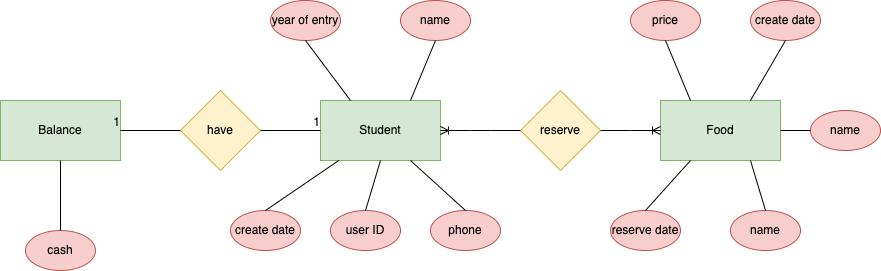

The diagram above was exported from draw.io. Its source (the exported page's mxGraphModel, read from the mxfile embedded in the PNG):
<mxGraphModel dx="993" dy="585" grid="1" gridSize="10" guides="1" tooltips="1" connect="1" arrows="1" fold="1" page="1" pageScale="1" pageWidth="850" pageHeight="1100" math="0" shadow="0">
  <root>
    <mxCell id="0" />
    <mxCell id="1" parent="0" />
    <mxCell id="K9MGkrHRynJefeGoBfYG-1" value="Balance" style="rounded=0;whiteSpace=wrap;html=1;fillColor=#d5e8d4;strokeColor=#82b366;" vertex="1" parent="1">
      <mxGeometry x="40" y="200" width="120" height="60" as="geometry" />
    </mxCell>
    <mxCell id="K9MGkrHRynJefeGoBfYG-2" value="Student" style="rounded=0;whiteSpace=wrap;html=1;fillColor=#d5e8d4;strokeColor=#82b366;" vertex="1" parent="1">
      <mxGeometry x="360" y="200" width="120" height="60" as="geometry" />
    </mxCell>
    <mxCell id="K9MGkrHRynJefeGoBfYG-3" value="Food" style="rounded=0;whiteSpace=wrap;html=1;fillColor=#d5e8d4;strokeColor=#82b366;" vertex="1" parent="1">
      <mxGeometry x="700" y="200" width="120" height="60" as="geometry" />
    </mxCell>
    <mxCell id="K9MGkrHRynJefeGoBfYG-4" value="have" style="rhombus;whiteSpace=wrap;html=1;fillColor=#fff2cc;strokeColor=#d6b656;" vertex="1" parent="1">
      <mxGeometry x="220" y="190" width="80" height="80" as="geometry" />
    </mxCell>
    <mxCell id="K9MGkrHRynJefeGoBfYG-5" value="reserve" style="rhombus;whiteSpace=wrap;html=1;fillColor=#fff2cc;strokeColor=#d6b656;" vertex="1" parent="1">
      <mxGeometry x="560" y="190" width="80" height="80" as="geometry" />
    </mxCell>
    <mxCell id="K9MGkrHRynJefeGoBfYG-15" value="" style="endArrow=none;html=1;rounded=0;entryX=1;entryY=0.5;entryDx=0;entryDy=0;exitX=0;exitY=0.5;exitDx=0;exitDy=0;" edge="1" parent="1" source="K9MGkrHRynJefeGoBfYG-4" target="K9MGkrHRynJefeGoBfYG-1">
      <mxGeometry relative="1" as="geometry">
        <mxPoint x="330" y="260" as="sourcePoint" />
        <mxPoint x="490" y="260" as="targetPoint" />
      </mxGeometry>
    </mxCell>
    <mxCell id="K9MGkrHRynJefeGoBfYG-16" value="1" style="resizable=0;html=1;align=right;verticalAlign=bottom;" connectable="0" vertex="1" parent="K9MGkrHRynJefeGoBfYG-15">
      <mxGeometry x="1" relative="1" as="geometry" />
    </mxCell>
    <mxCell id="K9MGkrHRynJefeGoBfYG-17" value="" style="endArrow=none;html=1;rounded=0;entryX=0;entryY=0.5;entryDx=0;entryDy=0;exitX=1;exitY=0.5;exitDx=0;exitDy=0;" edge="1" parent="1" source="K9MGkrHRynJefeGoBfYG-4" target="K9MGkrHRynJefeGoBfYG-2">
      <mxGeometry relative="1" as="geometry">
        <mxPoint x="290" y="130" as="sourcePoint" />
        <mxPoint x="210" y="130" as="targetPoint" />
      </mxGeometry>
    </mxCell>
    <mxCell id="K9MGkrHRynJefeGoBfYG-18" value="1" style="resizable=0;html=1;align=right;verticalAlign=bottom;" connectable="0" vertex="1" parent="K9MGkrHRynJefeGoBfYG-17">
      <mxGeometry x="1" relative="1" as="geometry" />
    </mxCell>
    <mxCell id="K9MGkrHRynJefeGoBfYG-20" value="" style="edgeStyle=entityRelationEdgeStyle;fontSize=12;html=1;endArrow=ERoneToMany;rounded=0;exitX=1;exitY=0.5;exitDx=0;exitDy=0;entryX=0;entryY=0.5;entryDx=0;entryDy=0;" edge="1" parent="1" source="K9MGkrHRynJefeGoBfYG-5" target="K9MGkrHRynJefeGoBfYG-3">
      <mxGeometry width="100" height="100" relative="1" as="geometry">
        <mxPoint x="680" y="119" as="sourcePoint" />
        <mxPoint x="720" y="119" as="targetPoint" />
      </mxGeometry>
    </mxCell>
    <mxCell id="K9MGkrHRynJefeGoBfYG-21" value="" style="edgeStyle=entityRelationEdgeStyle;fontSize=12;html=1;endArrow=ERoneToMany;rounded=0;entryX=1;entryY=0.5;entryDx=0;entryDy=0;exitX=0;exitY=0.5;exitDx=0;exitDy=0;" edge="1" parent="1" source="K9MGkrHRynJefeGoBfYG-5" target="K9MGkrHRynJefeGoBfYG-2">
      <mxGeometry width="100" height="100" relative="1" as="geometry">
        <mxPoint x="590" y="220" as="sourcePoint" />
        <mxPoint x="630" y="220" as="targetPoint" />
      </mxGeometry>
    </mxCell>
    <mxCell id="K9MGkrHRynJefeGoBfYG-22" value="cash" style="ellipse;whiteSpace=wrap;html=1;fillColor=#f8cecc;strokeColor=#b85450;" vertex="1" parent="1">
      <mxGeometry x="65" y="330" width="70" height="40" as="geometry" />
    </mxCell>
    <mxCell id="K9MGkrHRynJefeGoBfYG-23" value="create date" style="ellipse;whiteSpace=wrap;html=1;fillColor=#f8cecc;strokeColor=#b85450;" vertex="1" parent="1">
      <mxGeometry x="270" y="310" width="70" height="40" as="geometry" />
    </mxCell>
    <mxCell id="K9MGkrHRynJefeGoBfYG-24" value="" style="endArrow=none;html=1;rounded=0;exitX=0.5;exitY=0;exitDx=0;exitDy=0;entryX=0.5;entryY=1;entryDx=0;entryDy=0;" edge="1" parent="1" source="K9MGkrHRynJefeGoBfYG-22" target="K9MGkrHRynJefeGoBfYG-1">
      <mxGeometry width="50" height="50" relative="1" as="geometry">
        <mxPoint x="330" y="290" as="sourcePoint" />
        <mxPoint x="380" y="240" as="targetPoint" />
      </mxGeometry>
    </mxCell>
    <mxCell id="K9MGkrHRynJefeGoBfYG-25" value="user ID" style="ellipse;whiteSpace=wrap;html=1;fillColor=#f8cecc;strokeColor=#b85450;" vertex="1" parent="1">
      <mxGeometry x="370" y="310" width="70" height="40" as="geometry" />
    </mxCell>
    <mxCell id="K9MGkrHRynJefeGoBfYG-26" value="name" style="ellipse;whiteSpace=wrap;html=1;fillColor=#f8cecc;strokeColor=#b85450;" vertex="1" parent="1">
      <mxGeometry x="440" y="100" width="70" height="40" as="geometry" />
    </mxCell>
    <mxCell id="K9MGkrHRynJefeGoBfYG-27" value="year of entry" style="ellipse;whiteSpace=wrap;html=1;fillColor=#f8cecc;strokeColor=#b85450;" vertex="1" parent="1">
      <mxGeometry x="310" y="100" width="70" height="40" as="geometry" />
    </mxCell>
    <mxCell id="K9MGkrHRynJefeGoBfYG-28" value="phone" style="ellipse;whiteSpace=wrap;html=1;fillColor=#f8cecc;strokeColor=#b85450;" vertex="1" parent="1">
      <mxGeometry x="470" y="310" width="70" height="40" as="geometry" />
    </mxCell>
    <mxCell id="K9MGkrHRynJefeGoBfYG-29" value="price" style="ellipse;whiteSpace=wrap;html=1;fillColor=#f8cecc;strokeColor=#b85450;" vertex="1" parent="1">
      <mxGeometry x="670" y="100" width="70" height="40" as="geometry" />
    </mxCell>
    <mxCell id="K9MGkrHRynJefeGoBfYG-30" value="reserve date" style="ellipse;whiteSpace=wrap;html=1;fillColor=#f8cecc;strokeColor=#b85450;" vertex="1" parent="1">
      <mxGeometry x="650" y="310" width="70" height="40" as="geometry" />
    </mxCell>
    <mxCell id="K9MGkrHRynJefeGoBfYG-31" value="name" style="ellipse;whiteSpace=wrap;html=1;fillColor=#f8cecc;strokeColor=#b85450;" vertex="1" parent="1">
      <mxGeometry x="770" y="310" width="70" height="40" as="geometry" />
    </mxCell>
    <mxCell id="K9MGkrHRynJefeGoBfYG-32" value="create date" style="ellipse;whiteSpace=wrap;html=1;fillColor=#f8cecc;strokeColor=#b85450;" vertex="1" parent="1">
      <mxGeometry x="790" y="100" width="70" height="40" as="geometry" />
    </mxCell>
    <mxCell id="K9MGkrHRynJefeGoBfYG-33" value="" style="endArrow=none;html=1;rounded=0;entryX=0.5;entryY=1;entryDx=0;entryDy=0;exitX=0.75;exitY=0;exitDx=0;exitDy=0;" edge="1" parent="1" source="K9MGkrHRynJefeGoBfYG-2" target="K9MGkrHRynJefeGoBfYG-26">
      <mxGeometry width="50" height="50" relative="1" as="geometry">
        <mxPoint x="450" y="190" as="sourcePoint" />
        <mxPoint x="490" y="240" as="targetPoint" />
      </mxGeometry>
    </mxCell>
    <mxCell id="K9MGkrHRynJefeGoBfYG-35" value="" style="endArrow=none;html=1;rounded=0;exitX=0.5;exitY=1;exitDx=0;exitDy=0;entryX=0.25;entryY=0;entryDx=0;entryDy=0;" edge="1" parent="1" source="K9MGkrHRynJefeGoBfYG-27" target="K9MGkrHRynJefeGoBfYG-2">
      <mxGeometry width="50" height="50" relative="1" as="geometry">
        <mxPoint x="440" y="290" as="sourcePoint" />
        <mxPoint x="490" y="240" as="targetPoint" />
      </mxGeometry>
    </mxCell>
    <mxCell id="K9MGkrHRynJefeGoBfYG-36" value="" style="endArrow=none;html=1;rounded=0;entryX=0.152;entryY=1;entryDx=0;entryDy=0;exitX=0.5;exitY=0;exitDx=0;exitDy=0;entryPerimeter=0;" edge="1" parent="1" source="K9MGkrHRynJefeGoBfYG-23" target="K9MGkrHRynJefeGoBfYG-2">
      <mxGeometry width="50" height="50" relative="1" as="geometry">
        <mxPoint x="460" y="210" as="sourcePoint" />
        <mxPoint x="485" y="150" as="targetPoint" />
      </mxGeometry>
    </mxCell>
    <mxCell id="K9MGkrHRynJefeGoBfYG-37" value="" style="endArrow=none;html=1;rounded=0;entryX=0.5;entryY=1;entryDx=0;entryDy=0;exitX=0.5;exitY=0;exitDx=0;exitDy=0;" edge="1" parent="1" source="K9MGkrHRynJefeGoBfYG-25" target="K9MGkrHRynJefeGoBfYG-2">
      <mxGeometry width="50" height="50" relative="1" as="geometry">
        <mxPoint x="470" y="220" as="sourcePoint" />
        <mxPoint x="495" y="160" as="targetPoint" />
      </mxGeometry>
    </mxCell>
    <mxCell id="K9MGkrHRynJefeGoBfYG-38" value="" style="endArrow=none;html=1;rounded=0;entryX=0.5;entryY=0;entryDx=0;entryDy=0;exitX=0.75;exitY=1;exitDx=0;exitDy=0;" edge="1" parent="1" source="K9MGkrHRynJefeGoBfYG-2" target="K9MGkrHRynJefeGoBfYG-28">
      <mxGeometry width="50" height="50" relative="1" as="geometry">
        <mxPoint x="480" y="230" as="sourcePoint" />
        <mxPoint x="505" y="170" as="targetPoint" />
      </mxGeometry>
    </mxCell>
    <mxCell id="K9MGkrHRynJefeGoBfYG-41" value="" style="endArrow=none;html=1;rounded=0;entryX=0.5;entryY=1;entryDx=0;entryDy=0;exitX=0.25;exitY=0;exitDx=0;exitDy=0;" edge="1" parent="1" source="K9MGkrHRynJefeGoBfYG-3" target="K9MGkrHRynJefeGoBfYG-29">
      <mxGeometry width="50" height="50" relative="1" as="geometry">
        <mxPoint x="500" y="250" as="sourcePoint" />
        <mxPoint x="525" y="190" as="targetPoint" />
      </mxGeometry>
    </mxCell>
    <mxCell id="K9MGkrHRynJefeGoBfYG-42" value="" style="endArrow=none;html=1;rounded=0;entryX=0.5;entryY=1;entryDx=0;entryDy=0;exitX=0.75;exitY=0;exitDx=0;exitDy=0;" edge="1" parent="1" source="K9MGkrHRynJefeGoBfYG-3" target="K9MGkrHRynJefeGoBfYG-32">
      <mxGeometry width="50" height="50" relative="1" as="geometry">
        <mxPoint x="740" y="210" as="sourcePoint" />
        <mxPoint x="715" y="150" as="targetPoint" />
      </mxGeometry>
    </mxCell>
    <mxCell id="K9MGkrHRynJefeGoBfYG-43" value="" style="endArrow=none;html=1;rounded=0;entryX=0.5;entryY=0;entryDx=0;entryDy=0;exitX=0.25;exitY=1;exitDx=0;exitDy=0;" edge="1" parent="1" source="K9MGkrHRynJefeGoBfYG-3" target="K9MGkrHRynJefeGoBfYG-30">
      <mxGeometry width="50" height="50" relative="1" as="geometry">
        <mxPoint x="750" y="220" as="sourcePoint" />
        <mxPoint x="725" y="160" as="targetPoint" />
      </mxGeometry>
    </mxCell>
    <mxCell id="K9MGkrHRynJefeGoBfYG-44" value="" style="endArrow=none;html=1;rounded=0;entryX=0.5;entryY=0;entryDx=0;entryDy=0;exitX=0.75;exitY=1;exitDx=0;exitDy=0;" edge="1" parent="1" source="K9MGkrHRynJefeGoBfYG-3" target="K9MGkrHRynJefeGoBfYG-31">
      <mxGeometry width="50" height="50" relative="1" as="geometry">
        <mxPoint x="760" y="230" as="sourcePoint" />
        <mxPoint x="735" y="170" as="targetPoint" />
      </mxGeometry>
    </mxCell>
    <mxCell id="K9MGkrHRynJefeGoBfYG-46" value="name" style="ellipse;whiteSpace=wrap;html=1;fillColor=#f8cecc;strokeColor=#b85450;" vertex="1" parent="1">
      <mxGeometry x="850" y="210" width="70" height="40" as="geometry" />
    </mxCell>
    <mxCell id="K9MGkrHRynJefeGoBfYG-47" value="" style="endArrow=none;html=1;rounded=0;exitX=0;exitY=0.5;exitDx=0;exitDy=0;entryX=1;entryY=0.5;entryDx=0;entryDy=0;" edge="1" parent="1" source="K9MGkrHRynJefeGoBfYG-46" target="K9MGkrHRynJefeGoBfYG-3">
      <mxGeometry width="50" height="50" relative="1" as="geometry">
        <mxPoint x="440" y="290" as="sourcePoint" />
        <mxPoint x="490" y="240" as="targetPoint" />
      </mxGeometry>
    </mxCell>
  </root>
</mxGraphModel>